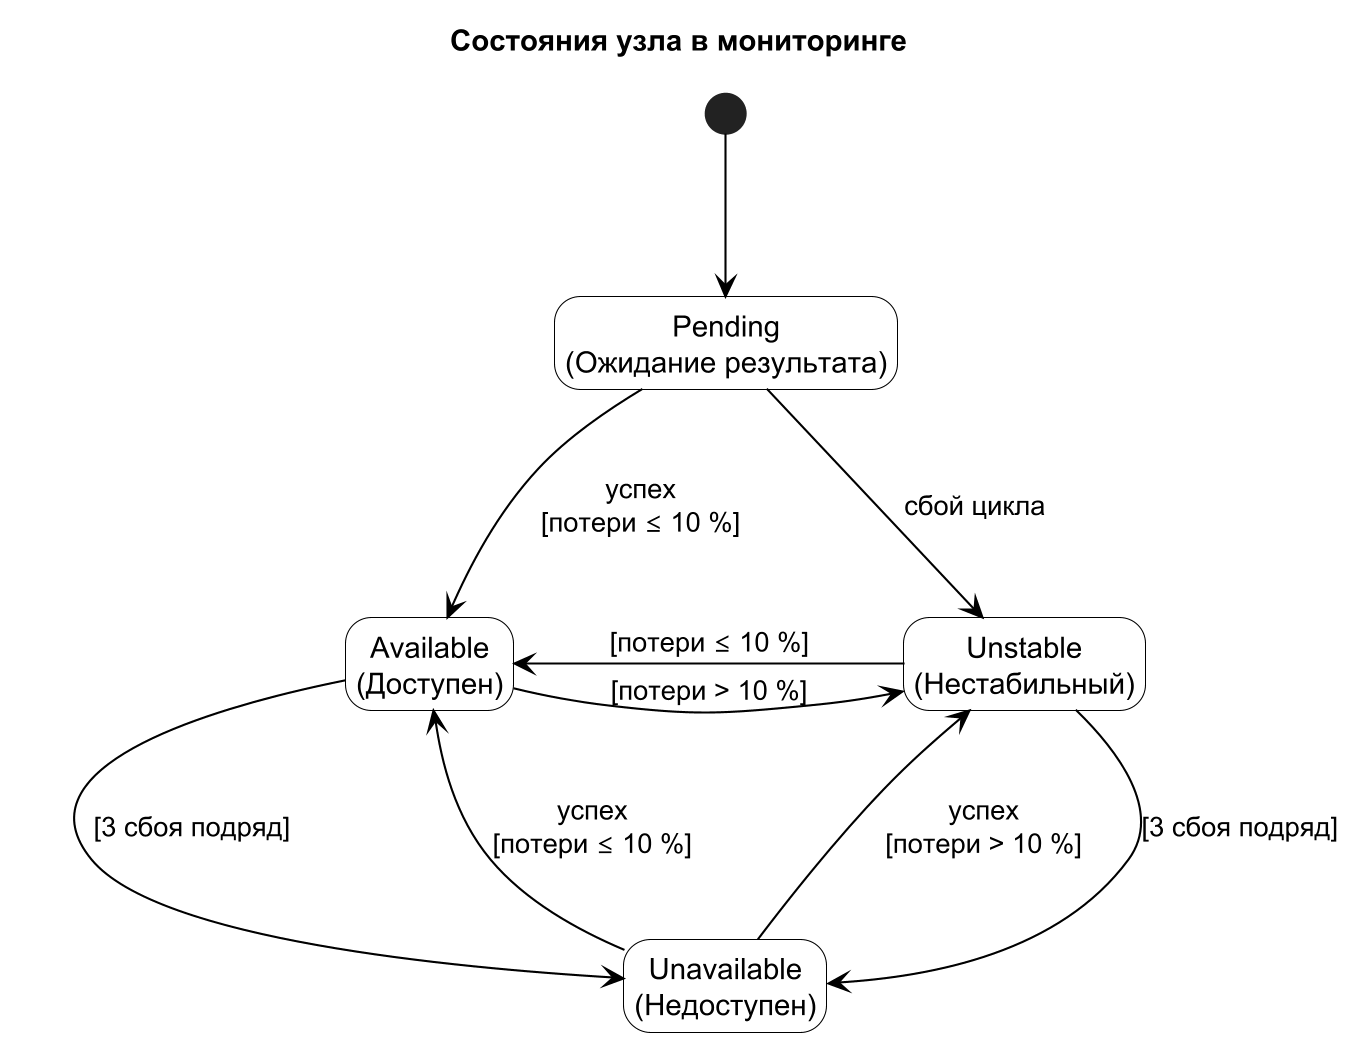

The diagram above was rendered by PlantUML. Its source (embedded in the PNG):
@startuml
hide empty description
skinparam monochrome true
skinparam shadowing false
skinparam defaultTextAlignment center
skinparam StateTextAlignment center
skinparam StateBackgroundColor #FFFFFF
skinparam StateBorderColor #000000
skinparam ArrowColor #000000
skinparam nodesep 90
skinparam ranksep 75

title Состояния узла в мониторинге

state "Pending\n(Ожидание результата)" as Pending
state "Available\n(Доступен)" as Available
state "Unstable\n(Нестабильный)" as Unstable
state "Unavailable\n(Недоступен)" as Unavailable

[*] -down-> Pending

Pending -down-> Available : успех\n[потери ≤ 10 %]
Pending -down-> Unstable : сбой цикла

Available -right-> Unstable : [потери > 10 %]
Unstable -left-> Available : [потери ≤ 10 %]

Available -down-> Unavailable : [3 сбоя подряд]
Unstable -left-> Unavailable : [3 сбоя подряд]

Unavailable -up-> Available : успех\n[потери ≤ 10 %]
Unavailable -left-> Unstable : успех\n[потери > 10 %]
@enduml